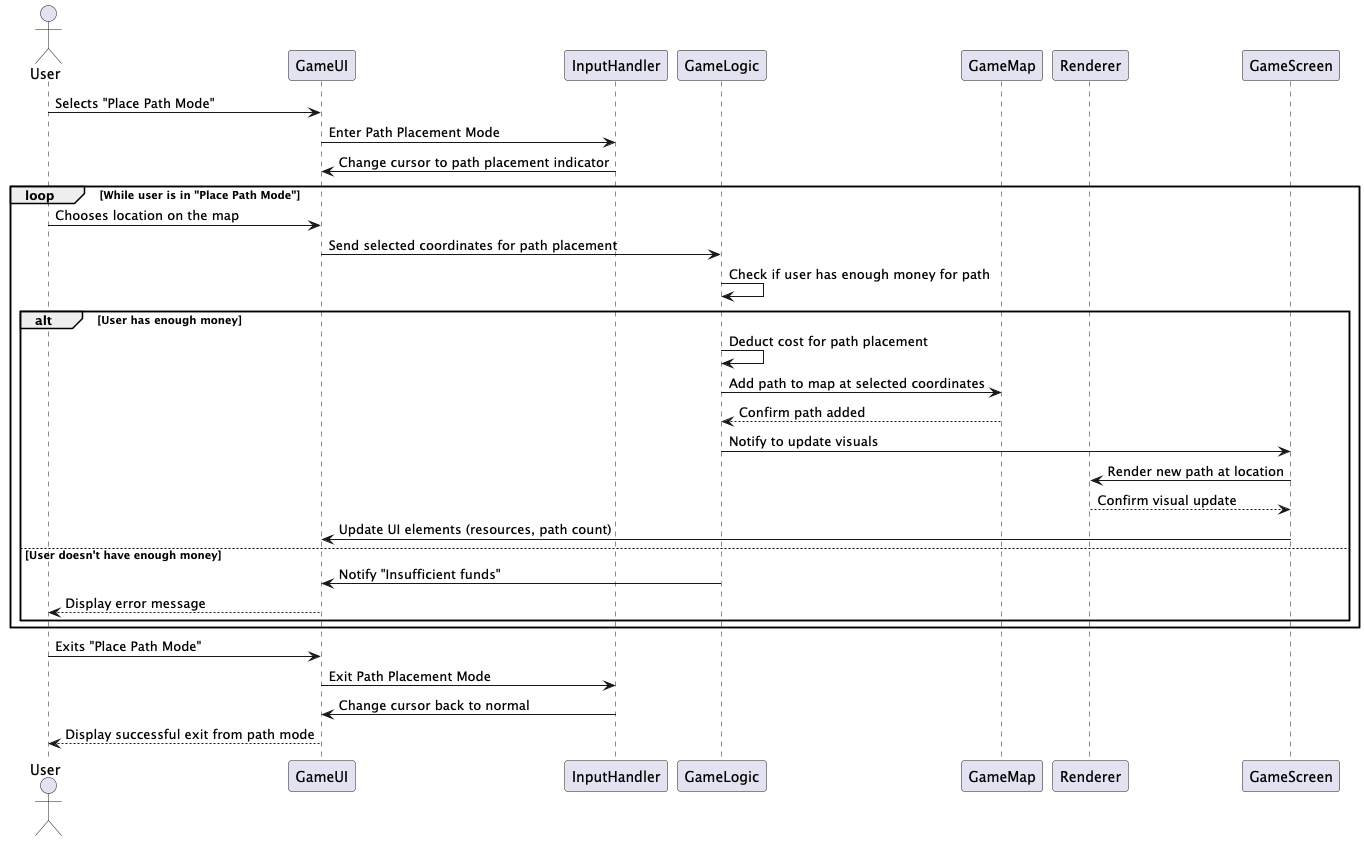

The diagram above was rendered by PlantUML. Its source (embedded in the PNG):
@startuml
actor User
participant GameUI
participant InputHandler
participant GameLogic
participant GameMap
participant Renderer
participant GameScreen

User -> GameUI : Selects "Place Path Mode"
GameUI -> InputHandler : Enter Path Placement Mode
InputHandler -> GameUI : Change cursor to path placement indicator

loop While user is in "Place Path Mode"
    User -> GameUI : Chooses location on the map
    GameUI -> GameLogic : Send selected coordinates for path placement
    GameLogic -> GameLogic : Check if user has enough money for path

    alt User has enough money
        GameLogic -> GameLogic : Deduct cost for path placement
        GameLogic -> GameMap : Add path to map at selected coordinates
        GameMap --> GameLogic : Confirm path added
        GameLogic -> GameScreen : Notify to update visuals
        GameScreen -> Renderer : Render new path at location
        Renderer --> GameScreen : Confirm visual update
        GameScreen -> GameUI : Update UI elements (resources, path count)
    else User doesn't have enough money
        GameLogic -> GameUI : Notify "Insufficient funds"
        GameUI --> User : Display error message
    end
end

User -> GameUI : Exits "Place Path Mode"
GameUI -> InputHandler : Exit Path Placement Mode
InputHandler -> GameUI : Change cursor back to normal
GameUI --> User : Display successful exit from path mode
@enduml